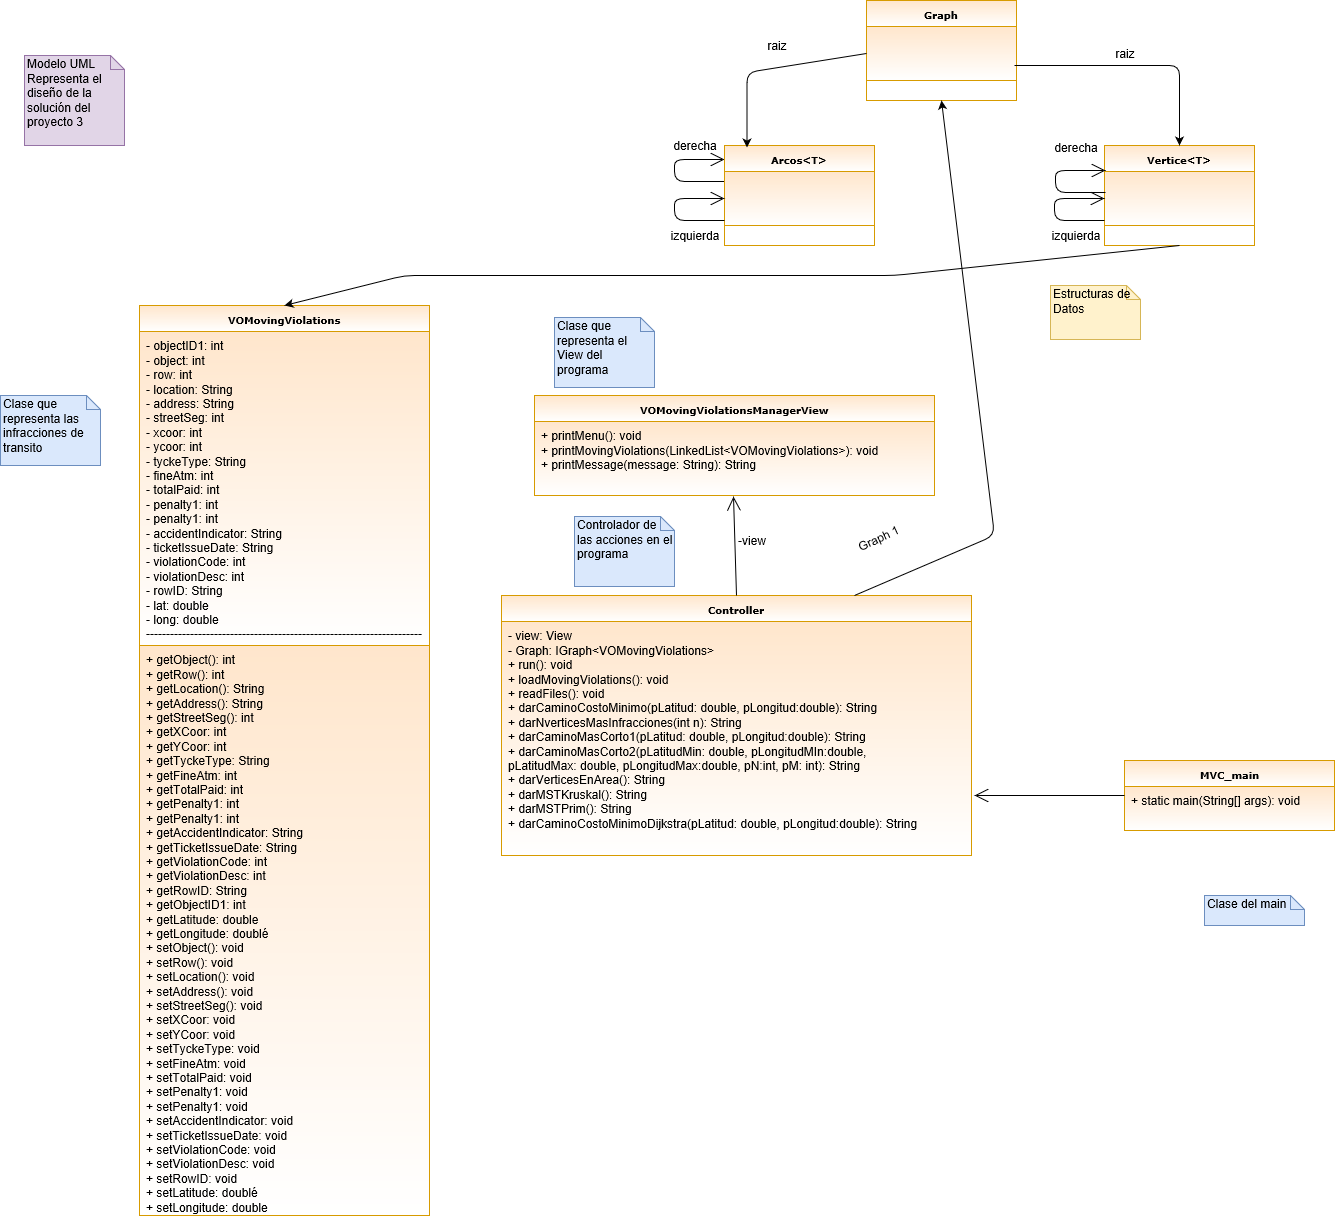

The diagram above was exported from draw.io. Its source (the exported page's mxGraphModel, read from the mxfile embedded in the PNG):
<mxGraphModel grid="1" page="1" shadow="0" math="0" background="#ffffff" pageHeight="1100" pageWidth="850" pageScale="1" fold="1" arrows="1" connect="1" tooltips="1" guides="1" gridSize="10" dy="790" dx="1394">
  <root>
    <mxCell id="0" />
    <mxCell id="1" parent="0" />
    <mxCell id="CG6Zf8HBSyLz3bDwiD_l-41" value="Clase que representa las infracciones de transito" style="shape=note;whiteSpace=wrap;html=1;size=14;verticalAlign=top;align=left;spacingTop=-6;fillColor=#dae8fc;strokeColor=#6c8ebf;" parent="1" vertex="1">
      <mxGeometry as="geometry" height="70" width="100" y="450" x="66" />
    </mxCell>
    <mxCell id="CG6Zf8HBSyLz3bDwiD_l-45" value="&lt;div&gt;Modelo UML&lt;/div&gt;&lt;div&gt;Representa el diseño de la solución del proyecto 3&lt;br&gt;&lt;/div&gt;" style="shape=note;whiteSpace=wrap;html=1;size=14;verticalAlign=top;align=left;spacingTop=-6;fillColor=#e1d5e7;strokeColor=#9673a6;" parent="1" vertex="1">
      <mxGeometry as="geometry" height="90" width="100" y="110" x="90" />
    </mxCell>
    <mxCell id="CG6Zf8HBSyLz3bDwiD_l-46" value="&lt;b&gt;VOMovingViolations&lt;/b&gt;" style="swimlane;html=1;fontStyle=0;childLayout=stackLayout;horizontal=1;startSize=26;fillColor=#ffe6cc;horizontalStack=0;resizeParent=1;resizeLast=0;collapsible=1;marginBottom=0;swimlaneFillColor=#ffffff;rounded=0;shadow=0;comic=0;labelBackgroundColor=none;strokeColor=#d79b00;strokeWidth=1;fontFamily=Verdana;fontSize=10;align=center;gradientColor=#ffffff;" parent="1" vertex="1">
      <mxGeometry as="geometry" height="910" width="290" y="360" x="205" />
    </mxCell>
    <mxCell id="CG6Zf8HBSyLz3bDwiD_l-47" value="&lt;div&gt;- objectID1: int&lt;/div&gt;&lt;div&gt;- object: int&lt;/div&gt;&lt;div&gt;- row: int&lt;/div&gt;&lt;div&gt;- location: String&lt;/div&gt;&lt;div&gt;- address: String&lt;/div&gt;&lt;div&gt;- streetSeg: int&lt;/div&gt;&lt;div&gt;- xcoor: int&lt;/div&gt;&lt;div&gt;- ycoor: int&lt;/div&gt;&lt;div&gt;- tyckeType: String&lt;/div&gt;&lt;div&gt;- fineAtm: int&lt;/div&gt;&lt;div&gt;- totalPaid: int&lt;/div&gt;&lt;div&gt;- penalty1: int&lt;/div&gt;&lt;div&gt;- penalty1: int&lt;/div&gt;&lt;div&gt;- accidentIndicator: String&lt;/div&gt;&lt;div&gt;- ticketIssueDate: String&lt;/div&gt;&lt;div&gt;- violationCode: int&lt;br&gt;&lt;/div&gt;&lt;div&gt;- violationDesc: int&lt;br&gt;&lt;/div&gt;&lt;div&gt;- rowID: String&lt;/div&gt;&lt;div&gt;- lat: double&lt;/div&gt;&lt;div&gt;- long: double&lt;/div&gt;&lt;div&gt;----------------------------------------------------------------------&lt;br&gt;&lt;/div&gt;" style="text;html=1;strokeColor=#d79b00;fillColor=#ffe6cc;align=left;verticalAlign=top;spacingLeft=4;spacingRight=4;whiteSpace=wrap;overflow=hidden;rotatable=0;points=[[0,0.5],[1,0.5]];portConstraint=eastwest;gradientColor=#ffffff;" parent="CG6Zf8HBSyLz3bDwiD_l-46" vertex="1">
      <mxGeometry as="geometry" height="314" width="290" y="26" />
    </mxCell>
    <mxCell id="CG6Zf8HBSyLz3bDwiD_l-48" value="&lt;div&gt;+ getObject(): int&lt;/div&gt;&lt;div&gt;+ getRow(): int&lt;/div&gt;&lt;div&gt;+ getLocation(): String&lt;/div&gt;&lt;div&gt;+ getAddress(): String&lt;/div&gt;&lt;div&gt;+ getStreetSeg(): int&lt;/div&gt;&lt;div&gt;+ getXCoor: int&lt;/div&gt;&lt;div&gt;+ getYCoor: int&lt;/div&gt;&lt;div&gt;+ getTyckeType: String&lt;/div&gt;&lt;div&gt;+ getFineAtm: int&lt;/div&gt;&lt;div&gt;+ getTotalPaid: int&lt;/div&gt;&lt;div&gt;+ getPenalty1: int&lt;/div&gt;&lt;div&gt;+ getPenalty1: int&lt;/div&gt;&lt;div&gt;+ getAccidentIndicator: String&lt;/div&gt;&lt;div&gt;+ getTicketIssueDate: String&lt;/div&gt;&lt;div&gt;+ getViolationCode: int&lt;br&gt;&lt;/div&gt;&lt;div&gt;+ getViolationDesc: int&lt;br&gt;&lt;/div&gt;&lt;div&gt;+ getRowID: String&lt;/div&gt;&lt;div&gt;+ getObjectID1: int&lt;/div&gt;&lt;div&gt;+ getLatitude: double&lt;/div&gt;&lt;div&gt;+ getLongitude: doublé&lt;br&gt;&lt;/div&gt;&lt;div&gt;&lt;div&gt;+ setObject(): void&lt;br&gt;&lt;/div&gt;&lt;div&gt;+ setRow(): void&lt;br&gt;&lt;/div&gt;&lt;div&gt;+ setLocation(): void&lt;br&gt;&lt;/div&gt;&lt;div&gt;+ setAddress(): void&lt;br&gt;&lt;/div&gt;&lt;div&gt;+ setStreetSeg(): void&lt;br&gt;&lt;/div&gt;&lt;div&gt;+ setXCoor: void&lt;br&gt;&lt;/div&gt;&lt;div&gt;+ setYCoor: void&lt;br&gt;&lt;/div&gt;&lt;div&gt;+ setTyckeType: void&lt;br&gt;&lt;/div&gt;&lt;div&gt;+ setFineAtm: void&lt;br&gt;&lt;/div&gt;&lt;div&gt;+ setTotalPaid: void&lt;br&gt;&lt;/div&gt;&lt;div&gt;+ setPenalty1: void&lt;br&gt;&lt;/div&gt;&lt;div&gt;+ setPenalty1: void&lt;br&gt;&lt;/div&gt;&lt;div&gt;+ setAccidentIndicator: void&lt;br&gt;&lt;/div&gt;&lt;div&gt;+ setTicketIssueDate: void&lt;br&gt;&lt;/div&gt;&lt;div&gt;+ setViolationCode: void&lt;br&gt;&lt;/div&gt;&lt;div&gt;+ setViolationDesc: void&lt;br&gt;&lt;/div&gt;+ setRowID: void&lt;/div&gt;&lt;div&gt;+ setLatitude: doublé&lt;/div&gt;&lt;div&gt;+ setLongitude: double&lt;/div&gt;&lt;div&gt;&lt;br&gt;&lt;/div&gt;" style="text;html=1;strokeColor=#d79b00;fillColor=#ffe6cc;align=left;verticalAlign=top;spacingLeft=4;spacingRight=4;whiteSpace=wrap;overflow=hidden;rotatable=0;points=[[0,0.5],[1,0.5]];portConstraint=eastwest;gradientColor=#ffffff;" parent="CG6Zf8HBSyLz3bDwiD_l-46" vertex="1">
      <mxGeometry as="geometry" height="570" width="290" y="340" />
    </mxCell>
    <mxCell id="CG6Zf8HBSyLz3bDwiD_l-49" value="&lt;b&gt;VOMovingViolationsManagerView&lt;/b&gt;" style="swimlane;html=1;fontStyle=0;childLayout=stackLayout;horizontal=1;startSize=26;fillColor=#ffe6cc;horizontalStack=0;resizeParent=1;resizeLast=0;collapsible=1;marginBottom=0;swimlaneFillColor=#ffffff;rounded=0;shadow=0;comic=0;labelBackgroundColor=none;strokeColor=#d79b00;strokeWidth=1;fontFamily=Verdana;fontSize=10;align=center;gradientColor=#ffffff;" parent="1" vertex="1">
      <mxGeometry as="geometry" height="100" width="400" y="450" x="600" />
    </mxCell>
    <mxCell id="CG6Zf8HBSyLz3bDwiD_l-50" value="&lt;div&gt;+ printMenu(): void&lt;/div&gt;&lt;div&gt;+ printMovingViolations(LinkedList&amp;lt;VOMovingViolations&amp;gt;): void&amp;nbsp; &lt;br&gt;&lt;/div&gt;&lt;div&gt;+ printMessage(message: String): String&lt;br&gt;&lt;/div&gt;&lt;div&gt;&lt;br&gt;&lt;/div&gt;&lt;br&gt;&lt;p&gt;&lt;br&gt;&lt;/p&gt;&lt;div&gt;&lt;br&gt;&lt;/div&gt;" style="text;html=1;strokeColor=#d79b00;fillColor=#ffe6cc;align=left;verticalAlign=top;spacingLeft=4;spacingRight=4;whiteSpace=wrap;overflow=hidden;rotatable=0;points=[[0,0.5],[1,0.5]];portConstraint=eastwest;gradientColor=#ffffff;" parent="CG6Zf8HBSyLz3bDwiD_l-49" vertex="1">
      <mxGeometry as="geometry" height="74" width="400" y="26" />
    </mxCell>
    <mxCell id="CG6Zf8HBSyLz3bDwiD_l-55" value="&lt;b&gt;MVC_main&lt;/b&gt;" style="swimlane;html=1;fontStyle=0;childLayout=stackLayout;horizontal=1;startSize=26;fillColor=#ffe6cc;horizontalStack=0;resizeParent=1;resizeLast=0;collapsible=1;marginBottom=0;swimlaneFillColor=#ffffff;rounded=0;shadow=0;comic=0;labelBackgroundColor=none;strokeColor=#d79b00;strokeWidth=1;fontFamily=Verdana;fontSize=10;align=center;gradientColor=#ffffff;" parent="1" vertex="1">
      <mxGeometry as="geometry" height="70" width="210" y="815" x="1190" />
    </mxCell>
    <mxCell id="CG6Zf8HBSyLz3bDwiD_l-56" value="+ static main(String[] args): void&lt;br&gt;&lt;div&gt;&lt;br&gt;&lt;/div&gt;&lt;br&gt;&lt;p&gt;&lt;br&gt;&lt;/p&gt;&lt;div&gt;&lt;br&gt;&lt;/div&gt;" style="text;html=1;strokeColor=#d79b00;fillColor=#ffe6cc;align=left;verticalAlign=top;spacingLeft=4;spacingRight=4;whiteSpace=wrap;overflow=hidden;rotatable=0;points=[[0,0.5],[1,0.5]];portConstraint=eastwest;gradientColor=#ffffff;" parent="CG6Zf8HBSyLz3bDwiD_l-55" vertex="1">
      <mxGeometry as="geometry" height="44" width="210" y="26" />
    </mxCell>
    <mxCell id="CG6Zf8HBSyLz3bDwiD_l-57" value="&lt;b&gt;Controller&lt;/b&gt;" style="swimlane;html=1;fontStyle=0;childLayout=stackLayout;horizontal=1;startSize=26;fillColor=#ffe6cc;horizontalStack=0;resizeParent=1;resizeLast=0;collapsible=1;marginBottom=0;swimlaneFillColor=#ffffff;rounded=0;shadow=0;comic=0;labelBackgroundColor=none;strokeColor=#d79b00;strokeWidth=1;fontFamily=Verdana;fontSize=10;align=center;gradientColor=#ffffff;" parent="1" vertex="1">
      <mxGeometry as="geometry" height="260" width="470" y="650" x="567" />
    </mxCell>
    <mxCell id="CG6Zf8HBSyLz3bDwiD_l-58" value="&lt;div&gt;- view: View&lt;br&gt;&lt;/div&gt;&lt;div&gt;- Graph: IGraph&amp;lt;VOMovingViolations&amp;gt;&lt;br&gt;&lt;/div&gt;&lt;div&gt;+ run(): void&lt;/div&gt;&lt;div&gt;+ loadMovingViolations(): void&lt;/div&gt;&lt;div&gt;+ readFiles(): void&lt;/div&gt;&lt;div&gt;+ darCaminoCostoMinimo(pLatitud:&amp;nbsp;&lt;span&gt;double, &lt;/span&gt;pLongitud:&lt;span&gt;double&lt;/span&gt;): String&lt;/div&gt;&lt;div&gt;+ darNverticesMasInfracciones(int n): String&lt;/div&gt;&lt;div&gt;+ darCaminoMasCorto1(&lt;span&gt;pLatitud:&amp;nbsp;&lt;/span&gt;&lt;span&gt;double, &lt;/span&gt;&lt;span&gt;pLongitud:&lt;/span&gt;&lt;span&gt;double&lt;/span&gt;): String&lt;/div&gt;&lt;div&gt;+ darCaminoMasCorto2(&lt;span&gt;pLatitudMin:&amp;nbsp;&lt;/span&gt;&lt;span&gt;double, &lt;/span&gt;&lt;span&gt;pLongitudMIn:&lt;/span&gt;&lt;span&gt;double&lt;/span&gt;, &lt;span&gt;pLatitudMax:&amp;nbsp;&lt;/span&gt;&lt;span&gt;double, &lt;/span&gt;&lt;span&gt;pLongitudMax:&lt;/span&gt;&lt;span&gt;double&lt;/span&gt;, pN:int, pM: int): String&lt;/div&gt;&lt;div&gt;+ darVerticesEnArea(): String&lt;/div&gt;&lt;div&gt;+ darMSTKruskal(): String&lt;/div&gt;&lt;div&gt;+ darMSTPrim(): String&lt;/div&gt;&lt;div&gt;+ darCaminoCostoMinimoDijkstra(&lt;span&gt;pLatitud:&amp;nbsp;&lt;/span&gt;&lt;span&gt;double, &lt;/span&gt;&lt;span&gt;pLongitud:&lt;/span&gt;&lt;span&gt;double&lt;/span&gt;): String&lt;/div&gt;&lt;div&gt;&lt;br&gt;&lt;/div&gt;&lt;div&gt;&lt;br&gt;&lt;/div&gt;&lt;div&gt;&lt;br&gt;&lt;/div&gt;&lt;div&gt;&lt;br&gt;&lt;/div&gt;&lt;div&gt;&lt;br&gt;&lt;/div&gt;" style="text;html=1;strokeColor=#d79b00;fillColor=#ffe6cc;align=left;verticalAlign=top;spacingLeft=4;spacingRight=4;whiteSpace=wrap;overflow=hidden;rotatable=0;points=[[0,0.5],[1,0.5]];portConstraint=eastwest;gradientColor=#ffffff;" parent="CG6Zf8HBSyLz3bDwiD_l-57" vertex="1">
      <mxGeometry as="geometry" height="234" width="470" y="26" />
    </mxCell>
    <mxCell id="CG6Zf8HBSyLz3bDwiD_l-59" value="" style="endArrow=open;endFill=1;endSize=12;html=1;exitX=0.5;exitY=0;exitDx=0;exitDy=0;entryX=0.498;entryY=1.014;entryDx=0;entryDy=0;entryPerimeter=0;" parent="1" edge="1" source="CG6Zf8HBSyLz3bDwiD_l-57" target="CG6Zf8HBSyLz3bDwiD_l-50">
      <mxGeometry as="geometry" width="160" relative="1">
        <mxPoint as="sourcePoint" y="560" x="900" />
        <mxPoint as="targetPoint" y="540" x="850" />
      </mxGeometry>
    </mxCell>
    <mxCell id="CG6Zf8HBSyLz3bDwiD_l-60" value="-view" style="text;html=1;resizable=0;points=[];autosize=1;align=left;verticalAlign=top;spacingTop=-4;" parent="1" vertex="1">
      <mxGeometry as="geometry" height="20" width="40" y="586" x="802" />
    </mxCell>
    <mxCell id="CG6Zf8HBSyLz3bDwiD_l-87" value="&lt;div&gt;Graph 1&lt;/div&gt;" style="text;html=1;resizable=0;points=[];autosize=1;align=left;verticalAlign=top;spacingTop=-4;rotation=-25;" parent="1" vertex="1">
      <mxGeometry as="geometry" height="20" width="60" y="581" x="920" />
    </mxCell>
    <mxCell id="CG6Zf8HBSyLz3bDwiD_l-89" value="Clase que representa el View del programa" style="shape=note;whiteSpace=wrap;html=1;size=14;verticalAlign=top;align=left;spacingTop=-6;fillColor=#dae8fc;strokeColor=#6c8ebf;" parent="1" vertex="1">
      <mxGeometry as="geometry" height="70" width="100" y="372" x="620" />
    </mxCell>
    <mxCell id="CG6Zf8HBSyLz3bDwiD_l-90" value="Controlador de las acciones en el programa" style="shape=note;whiteSpace=wrap;html=1;size=14;verticalAlign=top;align=left;spacingTop=-6;fillColor=#dae8fc;strokeColor=#6c8ebf;" parent="1" vertex="1">
      <mxGeometry as="geometry" height="70" width="100" y="571" x="640" />
    </mxCell>
    <mxCell id="CG6Zf8HBSyLz3bDwiD_l-91" value="Clase del main " style="shape=note;whiteSpace=wrap;html=1;size=14;verticalAlign=top;align=left;spacingTop=-6;fillColor=#dae8fc;strokeColor=#6c8ebf;" parent="1" vertex="1">
      <mxGeometry as="geometry" height="30" width="100" y="950" x="1270" />
    </mxCell>
    <mxCell id="CG6Zf8HBSyLz3bDwiD_l-92" value="&lt;div&gt;Estructuras de Datos&lt;/div&gt;&lt;div&gt;&lt;br&gt;&lt;/div&gt;" style="shape=note;whiteSpace=wrap;html=1;size=14;verticalAlign=top;align=left;spacingTop=-6;fillColor=#fff2cc;strokeColor=#d6b656;" parent="1" vertex="1">
      <mxGeometry as="geometry" height="54" width="90" y="340" x="1116" />
    </mxCell>
    <mxCell id="x5c585bEBJmfdnlYFQBR-1" value="&lt;b&gt;Graph&lt;/b&gt;" style="swimlane;html=1;fontStyle=0;childLayout=stackLayout;horizontal=1;startSize=26;fillColor=#ffe6cc;horizontalStack=0;resizeParent=1;resizeLast=0;collapsible=1;marginBottom=0;swimlaneFillColor=#ffffff;rounded=0;shadow=0;comic=0;labelBackgroundColor=none;strokeColor=#d79b00;strokeWidth=1;fontFamily=Verdana;fontSize=10;align=center;gradientColor=#ffffff;" parent="1" vertex="1">
      <mxGeometry as="geometry" height="100" width="150" y="55" x="932" />
    </mxCell>
    <mxCell id="x5c585bEBJmfdnlYFQBR-2" value="&lt;br&gt;&lt;div&gt;&lt;br&gt;&lt;/div&gt;&lt;br&gt;&lt;p&gt;&lt;br&gt;&lt;/p&gt;&lt;div&gt;&lt;br&gt;&lt;/div&gt;" style="text;html=1;strokeColor=#d79b00;fillColor=#ffe6cc;align=left;verticalAlign=top;spacingLeft=4;spacingRight=4;whiteSpace=wrap;overflow=hidden;rotatable=0;points=[[0,0.5],[1,0.5]];portConstraint=eastwest;gradientColor=#ffffff;" parent="x5c585bEBJmfdnlYFQBR-1" vertex="1">
      <mxGeometry as="geometry" height="54" width="150" y="26" />
    </mxCell>
    <mxCell id="x5c585bEBJmfdnlYFQBR-6" value="&lt;div&gt;&lt;b&gt;Vertice&amp;lt;T&amp;gt;&lt;/b&gt;&lt;/div&gt;" style="swimlane;html=1;fontStyle=0;childLayout=stackLayout;horizontal=1;startSize=26;fillColor=#ffe6cc;horizontalStack=0;resizeParent=1;resizeLast=0;collapsible=1;marginBottom=0;swimlaneFillColor=#ffffff;rounded=0;shadow=0;comic=0;labelBackgroundColor=none;strokeColor=#d79b00;strokeWidth=1;fontFamily=Verdana;fontSize=10;align=center;gradientColor=#ffffff;" parent="1" vertex="1">
      <mxGeometry as="geometry" height="100" width="150" y="200" x="1170" />
    </mxCell>
    <mxCell id="x5c585bEBJmfdnlYFQBR-7" value="&lt;br&gt;&lt;div&gt;&lt;br&gt;&lt;/div&gt;&lt;br&gt;&lt;p&gt;&lt;br&gt;&lt;/p&gt;&lt;div&gt;&lt;br&gt;&lt;/div&gt;" style="text;html=1;strokeColor=#d79b00;fillColor=#ffe6cc;align=left;verticalAlign=top;spacingLeft=4;spacingRight=4;whiteSpace=wrap;overflow=hidden;rotatable=0;points=[[0,0.5],[1,0.5]];portConstraint=eastwest;gradientColor=#ffffff;" parent="x5c585bEBJmfdnlYFQBR-6" vertex="1">
      <mxGeometry as="geometry" height="54" width="150" y="26" />
    </mxCell>
    <mxCell id="x5c585bEBJmfdnlYFQBR-8" value="" style="endArrow=open;endFill=1;endSize=12;html=1;exitX=0;exitY=0.75;exitDx=0;exitDy=0;entryX=0;entryY=0.5;entryDx=0;entryDy=0;" parent="x5c585bEBJmfdnlYFQBR-6" edge="1" source="x5c585bEBJmfdnlYFQBR-6" target="x5c585bEBJmfdnlYFQBR-7">
      <mxGeometry as="geometry" width="160" relative="1">
        <mxPoint as="sourcePoint" y="-36" x="-40" />
        <mxPoint as="targetPoint" y="50" x="-60" />
        <Array as="points">
          <mxPoint y="75" x="-50" />
          <mxPoint y="53" x="-50" />
        </Array>
      </mxGeometry>
    </mxCell>
    <mxCell id="x5c585bEBJmfdnlYFQBR-10" value="" style="endArrow=open;endFill=1;endSize=12;html=1;exitX=0;exitY=0.75;exitDx=0;exitDy=0;entryX=0;entryY=0.5;entryDx=0;entryDy=0;" parent="1" edge="1">
      <mxGeometry as="geometry" width="160" relative="1">
        <mxPoint as="sourcePoint" y="236" x="790" />
        <mxPoint as="targetPoint" y="214" x="790" />
        <Array as="points">
          <mxPoint y="236" x="740" />
          <mxPoint y="214" x="740" />
        </Array>
      </mxGeometry>
    </mxCell>
    <mxCell id="x5c585bEBJmfdnlYFQBR-11" value="derecha&lt;br&gt;" style="text;html=1;strokeColor=none;fillColor=none;align=center;verticalAlign=middle;whiteSpace=wrap;rounded=0;" parent="1" vertex="1">
      <mxGeometry as="geometry" height="20" width="40" y="192" x="1121" />
    </mxCell>
    <mxCell id="x5c585bEBJmfdnlYFQBR-12" value="izquierda&lt;br&gt;" style="text;html=1;strokeColor=none;fillColor=none;align=center;verticalAlign=middle;whiteSpace=wrap;rounded=0;" parent="1" vertex="1">
      <mxGeometry as="geometry" height="20" width="40" y="280" x="1121" />
    </mxCell>
    <mxCell id="x5c585bEBJmfdnlYFQBR-13" value="" style="endArrow=classic;html=1;exitX=0.75;exitY=0;exitDx=0;exitDy=0;entryX=0.5;entryY=1;entryDx=0;entryDy=0;" parent="1" edge="1" source="CG6Zf8HBSyLz3bDwiD_l-57" target="x5c585bEBJmfdnlYFQBR-1">
      <mxGeometry as="geometry" height="50" width="50" relative="1">
        <mxPoint as="sourcePoint" y="320" x="1020" />
        <mxPoint as="targetPoint" y="270" x="1070" />
        <Array as="points">
          <mxPoint y="590" x="1060" />
        </Array>
      </mxGeometry>
    </mxCell>
    <mxCell id="x5c585bEBJmfdnlYFQBR-14" value="" style="endArrow=classic;html=1;exitX=0.987;exitY=0.722;exitDx=0;exitDy=0;exitPerimeter=0;entryX=0.5;entryY=0;entryDx=0;entryDy=0;" parent="1" edge="1" source="x5c585bEBJmfdnlYFQBR-2" target="x5c585bEBJmfdnlYFQBR-6">
      <mxGeometry as="geometry" height="50" width="50" relative="1">
        <mxPoint as="sourcePoint" y="140" x="1200" />
        <mxPoint as="targetPoint" y="90" x="1250" />
        <Array as="points">
          <mxPoint y="120" x="1245" />
        </Array>
      </mxGeometry>
    </mxCell>
    <mxCell id="x5c585bEBJmfdnlYFQBR-15" value="raiz&lt;br&gt;" style="text;html=1;strokeColor=none;fillColor=none;align=center;verticalAlign=middle;whiteSpace=wrap;rounded=0;" parent="1" vertex="1">
      <mxGeometry as="geometry" height="20" width="40" y="98" x="1170" />
    </mxCell>
    <mxCell id="WUpUrdYYPOSoONOUsoIE-1" value="&lt;div&gt;&lt;b&gt;Arcos&amp;lt;T&amp;gt;&lt;/b&gt;&lt;/div&gt;" style="swimlane;html=1;fontStyle=0;childLayout=stackLayout;horizontal=1;startSize=26;fillColor=#ffe6cc;horizontalStack=0;resizeParent=1;resizeLast=0;collapsible=1;marginBottom=0;swimlaneFillColor=#ffffff;rounded=0;shadow=0;comic=0;labelBackgroundColor=none;strokeColor=#d79b00;strokeWidth=1;fontFamily=Verdana;fontSize=10;align=center;gradientColor=#ffffff;" parent="1" vertex="1">
      <mxGeometry as="geometry" height="100" width="150" y="200" x="790" />
    </mxCell>
    <mxCell id="WUpUrdYYPOSoONOUsoIE-2" value="&lt;br&gt;&lt;div&gt;&lt;br&gt;&lt;/div&gt;&lt;br&gt;&lt;p&gt;&lt;br&gt;&lt;/p&gt;&lt;div&gt;&lt;br&gt;&lt;/div&gt;" style="text;html=1;strokeColor=#d79b00;fillColor=#ffe6cc;align=left;verticalAlign=top;spacingLeft=4;spacingRight=4;whiteSpace=wrap;overflow=hidden;rotatable=0;points=[[0,0.5],[1,0.5]];portConstraint=eastwest;gradientColor=#ffffff;" parent="WUpUrdYYPOSoONOUsoIE-1" vertex="1">
      <mxGeometry as="geometry" height="54" width="150" y="26" />
    </mxCell>
    <mxCell id="WUpUrdYYPOSoONOUsoIE-3" value="" style="endArrow=open;endFill=1;endSize=12;html=1;exitX=0;exitY=0.75;exitDx=0;exitDy=0;entryX=0;entryY=0.5;entryDx=0;entryDy=0;" parent="WUpUrdYYPOSoONOUsoIE-1" edge="1" source="WUpUrdYYPOSoONOUsoIE-1" target="WUpUrdYYPOSoONOUsoIE-2">
      <mxGeometry as="geometry" width="160" relative="1">
        <mxPoint as="sourcePoint" y="-36" x="-40" />
        <mxPoint as="targetPoint" y="50" x="-60" />
        <Array as="points">
          <mxPoint y="75" x="-50" />
          <mxPoint y="53" x="-50" />
        </Array>
      </mxGeometry>
    </mxCell>
    <mxCell id="WUpUrdYYPOSoONOUsoIE-4" value="" style="endArrow=open;endFill=1;endSize=12;html=1;exitX=0;exitY=0.75;exitDx=0;exitDy=0;entryX=0;entryY=0.5;entryDx=0;entryDy=0;" parent="1" edge="1">
      <mxGeometry as="geometry" width="160" relative="1">
        <mxPoint as="sourcePoint" y="247" x="1171" />
        <mxPoint as="targetPoint" y="225" x="1171" />
        <Array as="points">
          <mxPoint y="247" x="1121" />
          <mxPoint y="225" x="1121" />
        </Array>
      </mxGeometry>
    </mxCell>
    <mxCell id="WUpUrdYYPOSoONOUsoIE-5" value="izquierda&lt;br&gt;" style="text;html=1;strokeColor=none;fillColor=none;align=center;verticalAlign=middle;whiteSpace=wrap;rounded=0;" parent="1" vertex="1">
      <mxGeometry as="geometry" height="20" width="40" y="280" x="740" />
    </mxCell>
    <mxCell id="WUpUrdYYPOSoONOUsoIE-6" value="derecha&lt;br&gt;" style="text;html=1;strokeColor=none;fillColor=none;align=center;verticalAlign=middle;whiteSpace=wrap;rounded=0;" parent="1" vertex="1">
      <mxGeometry as="geometry" height="20" width="40" y="190" x="740" />
    </mxCell>
    <mxCell id="WUpUrdYYPOSoONOUsoIE-8" value="raiz&lt;br&gt;" style="text;html=1;strokeColor=none;fillColor=none;align=center;verticalAlign=middle;whiteSpace=wrap;rounded=0;" parent="1" vertex="1">
      <mxGeometry as="geometry" height="20" width="40" y="90" x="822" />
    </mxCell>
    <mxCell id="WUpUrdYYPOSoONOUsoIE-9" value="" style="endArrow=classic;html=1;exitX=0;exitY=0.5;exitDx=0;exitDy=0;" parent="1" edge="1" source="x5c585bEBJmfdnlYFQBR-2">
      <mxGeometry as="geometry" height="50" width="50" relative="1">
        <mxPoint as="sourcePoint" y="127" x="920" />
        <mxPoint as="targetPoint" y="202" x="812.5" />
        <Array as="points">
          <mxPoint y="127" x="812.5" />
        </Array>
      </mxGeometry>
    </mxCell>
    <mxCell id="WUpUrdYYPOSoONOUsoIE-10" value="" style="endArrow=classic;html=1;exitX=0.5;exitY=1;exitDx=0;exitDy=0;entryX=0.5;entryY=0;entryDx=0;entryDy=0;" parent="1" edge="1" source="x5c585bEBJmfdnlYFQBR-6" target="CG6Zf8HBSyLz3bDwiD_l-46">
      <mxGeometry as="geometry" height="50" width="50" relative="1">
        <mxPoint as="sourcePoint" y="280" x="600" />
        <mxPoint as="targetPoint" y="230" x="650" />
        <Array as="points">
          <mxPoint y="330" x="960" />
          <mxPoint y="330" x="470" />
        </Array>
      </mxGeometry>
    </mxCell>
    <mxCell id="WUpUrdYYPOSoONOUsoIE-12" value="" style="endArrow=open;endFill=1;endSize=12;html=1;exitX=0;exitY=0.5;exitDx=0;exitDy=0;" parent="1" edge="1" source="CG6Zf8HBSyLz3bDwiD_l-55">
      <mxGeometry as="geometry" width="160" relative="1">
        <mxPoint as="sourcePoint" y="730" x="1230" />
        <mxPoint as="targetPoint" y="850" x="1040" />
      </mxGeometry>
    </mxCell>
  </root>
</mxGraphModel>